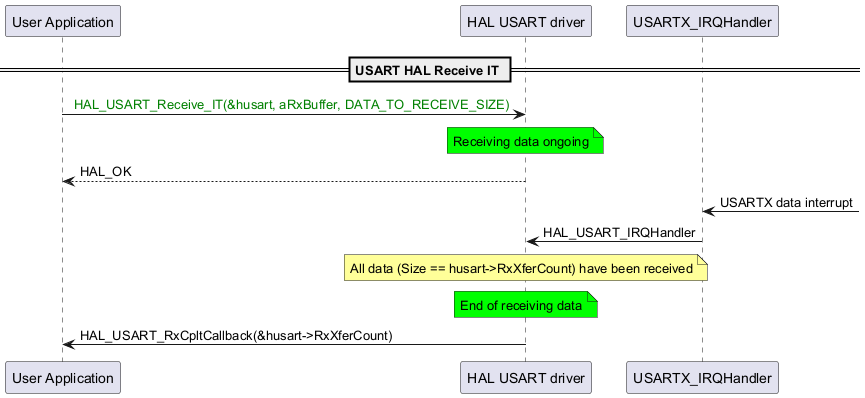

The diagram above was rendered by PlantUML. Its source (embedded in the PNG):
@startuml
participant "User Application" as p1
participant "HAL USART driver" as p2
participant "USARTX_IRQHandler" as p3
== USART HAL Receive IT ==

p1->p2: <color: green> HAL_USART_Receive_IT(&husart, aRxBuffer, DATA_TO_RECEIVE_SIZE)
note over p2 #00FF00
Receiving data ongoing
end note
p2-->p1: HAL_OK
p3<-: USARTX data interrupt
p3->p2: HAL_USART_IRQHandler
note over p2 #FFFF99
All data (Size == husart->RxXferCount) have been received
end note
note over p2 #00FF00
End of receiving data
end note
p2->p1: HAL_USART_RxCpltCallback(&husart->RxXferCount)

@enduml